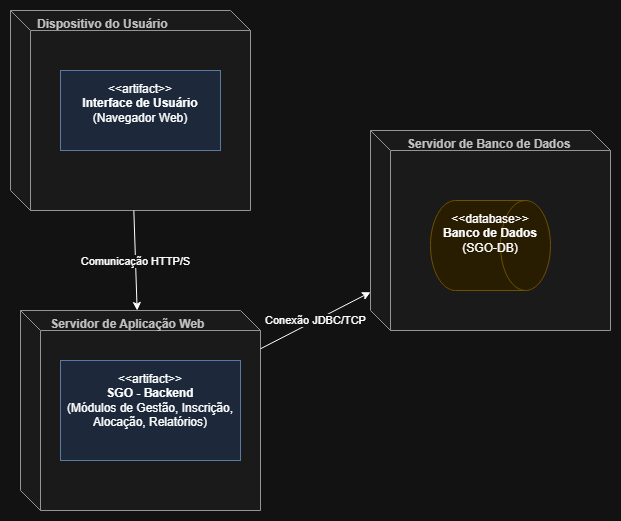

The diagram above was exported from draw.io. Its source (the exported page's mxGraphModel, read from the mxfile embedded in the PNG):
<mxGraphModel dx="976" dy="575" grid="1" gridSize="10" guides="1" tooltips="1" connect="1" arrows="1" fold="1" page="1" pageScale="1" pageWidth="827" pageHeight="1169" math="0" shadow="0">
  <root>
    <mxCell id="0" />
    <mxCell id="1" parent="0" />
    <mxCell id="2" value="&amp;nbsp; &amp;nbsp; &amp;nbsp; Dispositivo do Usuário" style="shape=cube;whiteSpace=wrap;html=1;fontStyle=1;verticalAlign=top;align=left;spacingLeft=5;container=1;collapsible=0;fillColor=#F5F5F5;strokeColor=#666666;fontColor=#333333;" vertex="1" parent="1">
      <mxGeometry x="80" y="160" width="240" height="200" as="geometry" />
    </mxCell>
    <mxCell id="3" value="&amp;lt;&amp;lt;artifact&amp;gt;&amp;gt;&lt;br&gt;&lt;b&gt;Interface de Usuário&lt;/b&gt;&lt;br&gt;(Navegador Web)" style="shape=artifact;whiteSpace=wrap;html=1;verticalAlign=top;align=center;spacingTop=5;fillColor=#DAE8FC;strokeColor=#6C8EBF;" vertex="1" parent="2">
      <mxGeometry x="50" y="60" width="160" height="80" as="geometry" />
    </mxCell>
    <mxCell id="4" value="&amp;nbsp; &amp;nbsp; &amp;nbsp; &amp;nbsp;Servidor de Aplicação Web" style="shape=cube;whiteSpace=wrap;html=1;fontStyle=1;verticalAlign=top;align=left;spacingLeft=5;container=1;collapsible=0;fillColor=#F5F5F5;strokeColor=#666666;fontColor=#333333;" vertex="1" parent="1">
      <mxGeometry x="90" y="460" width="240" height="200" as="geometry" />
    </mxCell>
    <mxCell id="5" value="&amp;lt;&amp;lt;artifact&amp;gt;&amp;gt;&lt;br&gt;&lt;b&gt;SGO - Backend&lt;/b&gt;&lt;br&gt;(Módulos de Gestão, Inscrição, Alocação, Relatórios)" style="shape=artifact;whiteSpace=wrap;html=1;verticalAlign=top;align=center;spacingTop=5;fillColor=#DAE8FC;strokeColor=#6C8EBF;" vertex="1" parent="4">
      <mxGeometry x="40" y="50" width="180" height="100" as="geometry" />
    </mxCell>
    <mxCell id="6" value="&amp;nbsp; &amp;nbsp; &amp;nbsp; &amp;nbsp; &amp;nbsp;Servidor de Banco de Dados" style="shape=cube;whiteSpace=wrap;html=1;fontStyle=1;verticalAlign=top;align=left;spacingLeft=5;container=1;collapsible=0;fillColor=#F5F5F5;strokeColor=#666666;fontColor=#333333;" vertex="1" parent="1">
      <mxGeometry x="440" y="280" width="240" height="200" as="geometry" />
    </mxCell>
    <mxCell id="7" value="&amp;lt;&amp;lt;database&amp;gt;&amp;gt;&lt;br&gt;&lt;b&gt;Banco de Dados&lt;/b&gt;&lt;br&gt;(SGO-DB)" style="shape=cylinder3;size=25;direction=south;align=center;spacingTop=5;verticalAlign=top;fontStyle=0;html=1;whiteSpace=wrap;fillColor=#FFF2CC;strokeColor=#D6B656;" vertex="1" parent="6">
      <mxGeometry x="60" y="70" width="120" height="90" as="geometry" />
    </mxCell>
    <mxCell id="8" value="Comunicação HTTP/S" style="endArrow=classic;html=1;rounded=0;" edge="1" parent="1" source="2" target="4">
      <mxGeometry width="50" height="50" relative="1" as="geometry">
        <mxPoint x="350" y="260" as="sourcePoint" />
        <mxPoint x="410" y="260" as="targetPoint" />
        <mxPoint as="offset" />
      </mxGeometry>
    </mxCell>
    <mxCell id="9" value="Conexão JDBC/TCP" style="endArrow=classic;html=1;rounded=0;" edge="1" parent="1" source="4" target="6">
      <mxGeometry width="50" height="50" relative="1" as="geometry">
        <mxPoint x="710" y="260" as="sourcePoint" />
        <mxPoint x="770" y="260" as="targetPoint" />
      </mxGeometry>
    </mxCell>
  </root>
</mxGraphModel>